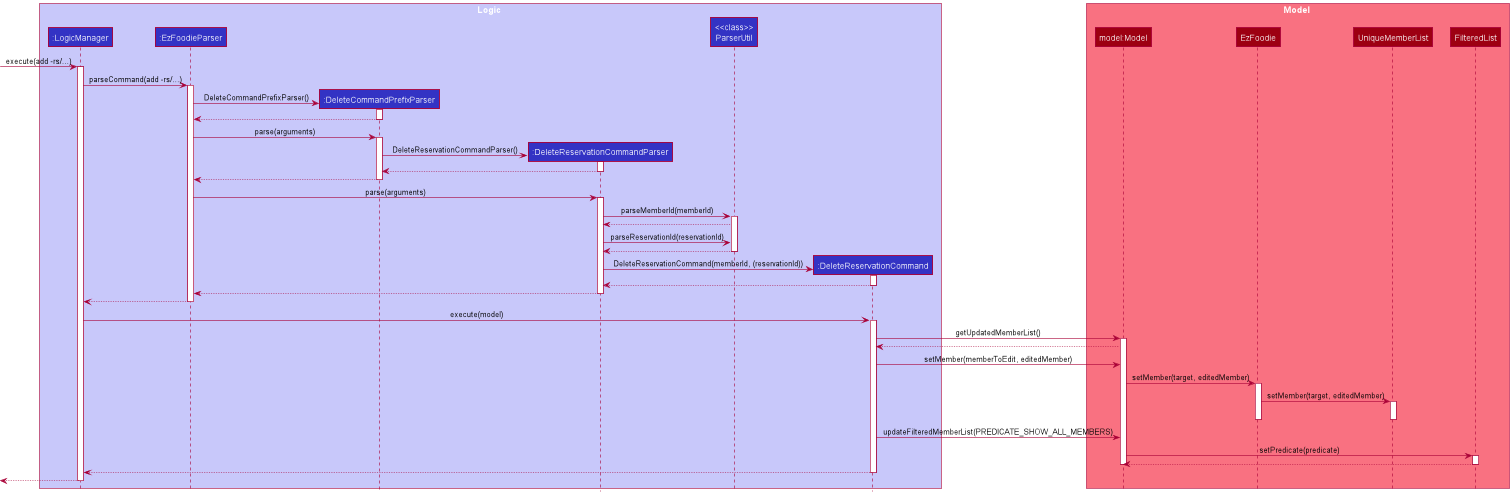

The diagram above was rendered by PlantUML. Its source (embedded in the PNG):
@startuml
!include style.puml

box Logic LOGIC_COLOR_T1
participant ":LogicManager" as LogicManager LOGIC_COLOR
participant ":EzFoodieParser" as EzFoodieParser LOGIC_COLOR
participant ":DeleteCommandPrefixParser" as DeleteCommandPrefixParser LOGIC_COLOR
participant ":DeleteReservationCommandParser" as DeleteReservationCommandParser LOGIC_COLOR
participant "<<class>>\nParserUtil" as ParserUtil LOGIC_COLOR
participant ":DeleteReservationCommand" as DeleteReservationCommand LOGIC_COLOR
end box

box Model MODEL_COLOR_T1
participant "model:Model" as Model MODEL_COLOR
participant "EzFoodie" as EzFoodie MODEL_COLOR
participant "UniqueMemberList" as UniqueMemberList MODEL_COLOR
participant "FilteredList" as FilteredList MODEL_COLOR
end box

[-> LogicManager : execute(add -rs/...)
activate LogicManager

LogicManager -> EzFoodieParser : parseCommand(add -rs/...)
activate EzFoodieParser

create DeleteCommandPrefixParser
EzFoodieParser -> DeleteCommandPrefixParser : DeleteCommandPrefixParser()
activate DeleteCommandPrefixParser

DeleteCommandPrefixParser --> EzFoodieParser
deactivate DeleteCommandPrefixParser

EzFoodieParser -> DeleteCommandPrefixParser : parse(arguments)
activate DeleteCommandPrefixParser

create DeleteReservationCommandParser
DeleteCommandPrefixParser -> DeleteReservationCommandParser : DeleteReservationCommandParser()
activate DeleteReservationCommandParser

DeleteReservationCommandParser --> DeleteCommandPrefixParser
deactivate DeleteReservationCommandParser

DeleteCommandPrefixParser --> EzFoodieParser
deactivate DeleteCommandPrefixParser

EzFoodieParser -> DeleteReservationCommandParser : parse(arguments)
activate DeleteReservationCommandParser

DeleteReservationCommandParser -> ParserUtil : parseMemberId(memberId)
activate ParserUtil

ParserUtil --> DeleteReservationCommandParser

DeleteReservationCommandParser -> ParserUtil : parseReservationId(reservationId)

ParserUtil --> DeleteReservationCommandParser
deactivate ParserUtil

create DeleteReservationCommand
DeleteReservationCommandParser -> DeleteReservationCommand : DeleteReservationCommand(memberId, (reservationId))
activate DeleteReservationCommand

DeleteReservationCommand --> DeleteReservationCommandParser
deactivate DeleteReservationCommand

DeleteReservationCommandParser --> EzFoodieParser
deactivate DeleteReservationCommandParser

EzFoodieParser --> LogicManager
deactivate EzFoodieParser

LogicManager -> DeleteReservationCommand : execute(model)
activate DeleteReservationCommand

DeleteReservationCommand -> Model : getUpdatedMemberList()
activate Model

Model --> DeleteReservationCommand

DeleteReservationCommand -> Model : setMember(memberToEdit, editedMember)

Model -> EzFoodie : setMember(target, editedMember)
activate EzFoodie

EzFoodie -> UniqueMemberList : setMember(target, editedMember)
activate UniqueMemberList

deactivate UniqueMemberList
deactivate EzFoodie

DeleteReservationCommand -> Model : updateFilteredMemberList(PREDICATE_SHOW_ALL_MEMBERS)


Model -> FilteredList : setPredicate(predicate)
activate FilteredList

FilteredList --> Model
deactivate FilteredList

deactivate Model

DeleteReservationCommand --> LogicManager
deactivate DeleteReservationCommand

[<-- LogicManager
deactivate LogicManager
@enduml